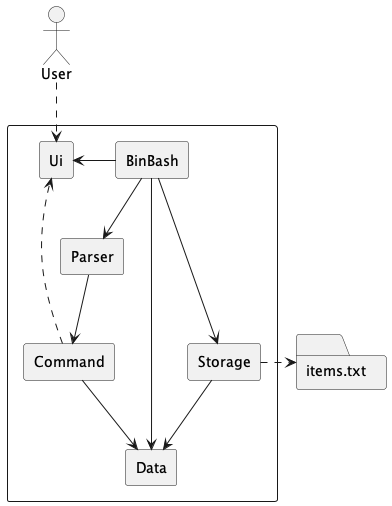

The diagram above was rendered by PlantUML. Its source (embedded in the PNG):
@startuml

skinparam componentStyle rectangle

actor User
folder "items.txt"

component {
    User .down.> [Ui]
    [BinBash] -left-> [Ui]
    [BinBash] --> [Parser]
    [BinBash] --> [Storage]
    [BinBash] --> [Data]

    [Parser] --> [Command]
    [Command] --> [Data]
    [Storage] --> [Data]

    [Command] ..> [Ui]
    [Storage] .right.> "items.txt"
}

@enduml